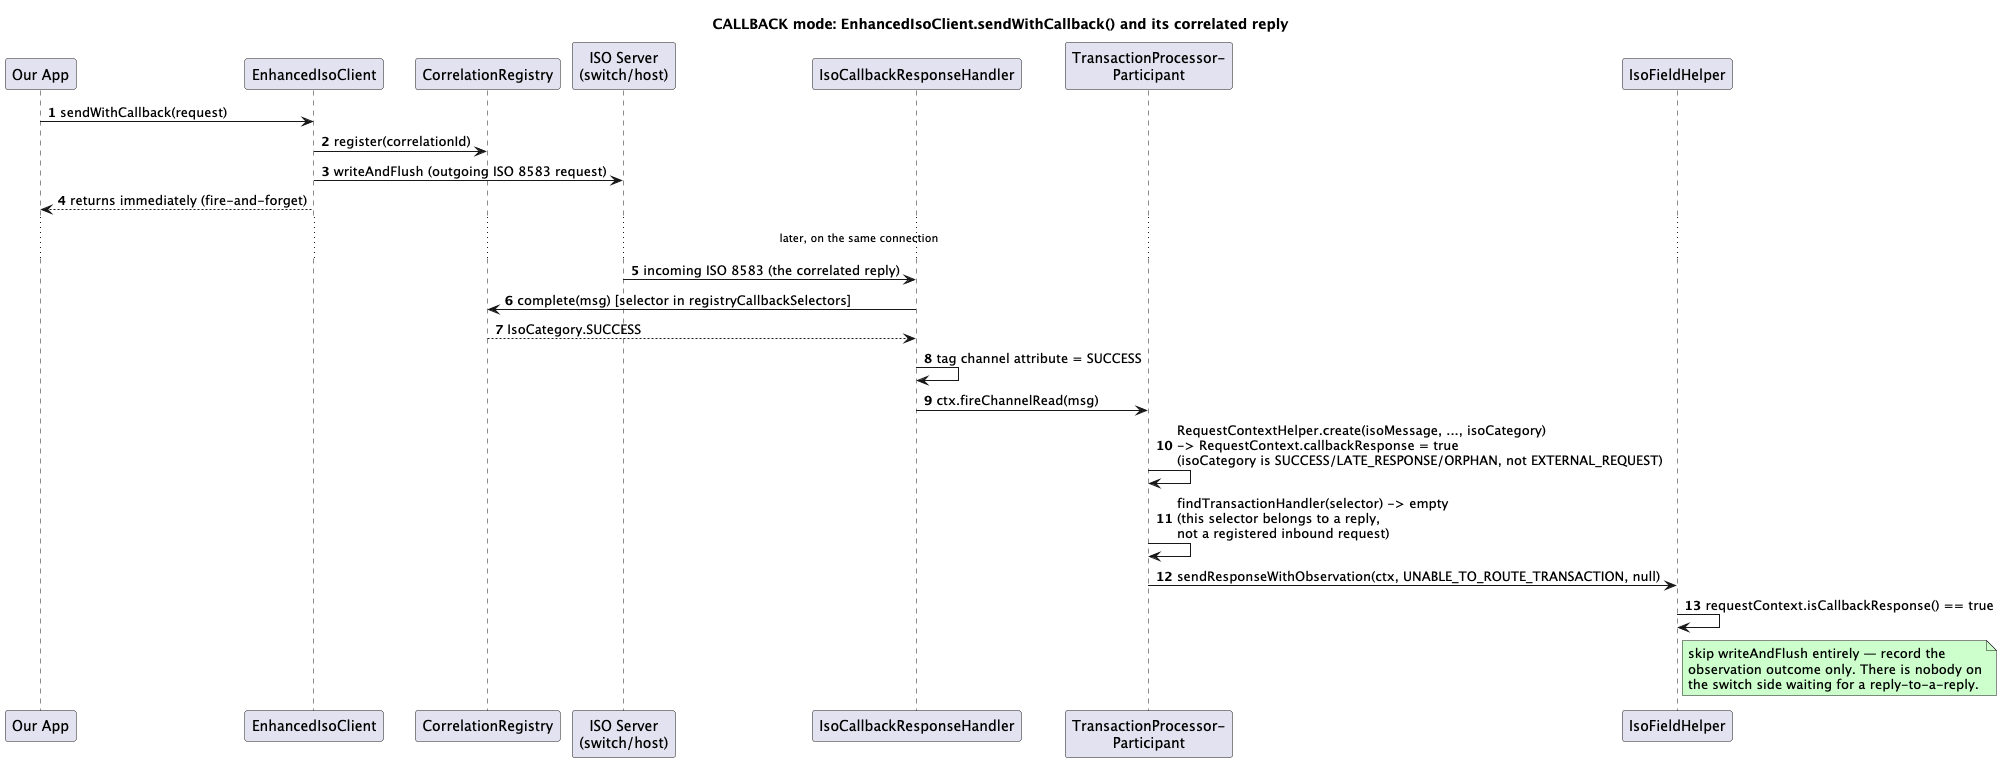

The diagram above was rendered by PlantUML. Its source (embedded in the PNG):
@startuml
autonumber
title CALLBACK mode: EnhancedIsoClient.sendWithCallback() and its correlated reply

participant "Our App" as App
participant EnhancedIsoClient as Client
participant CorrelationRegistry as Registry
participant "ISO Server\n(switch/host)" as Server
participant IsoCallbackResponseHandler as CallbackHandler
participant "TransactionProcessor-\nParticipant" as TPP
participant IsoFieldHelper as Helper

App -> Client: sendWithCallback(request)
Client -> Registry: register(correlationId)
Client -> Server: writeAndFlush (outgoing ISO 8583 request)
Client --> App: returns immediately (fire-and-forget)

... later, on the same connection ...

Server -> CallbackHandler: incoming ISO 8583 (the correlated reply)
CallbackHandler -> Registry: complete(msg) [selector in registryCallbackSelectors]
Registry --> CallbackHandler: IsoCategory.SUCCESS
CallbackHandler -> CallbackHandler: tag channel attribute = SUCCESS
CallbackHandler -> TPP: ctx.fireChannelRead(msg)

TPP -> TPP: RequestContextHelper.create(isoMessage, ..., isoCategory)\n-> RequestContext.callbackResponse = true\n(isoCategory is SUCCESS/LATE_RESPONSE/ORPHAN, not EXTERNAL_REQUEST)
TPP -> TPP: findTransactionHandler(selector) -> empty\n(this selector belongs to a reply,\nnot a registered inbound request)
TPP -> Helper: sendResponseWithObservation(ctx, UNABLE_TO_ROUTE_TRANSACTION, null)
Helper -> Helper: requestContext.isCallbackResponse() == true
note right of Helper #CCFFCC
  skip writeAndFlush entirely — record the
  observation outcome only. There is nobody on
  the switch side waiting for a reply-to-a-reply.
end note
@enduml